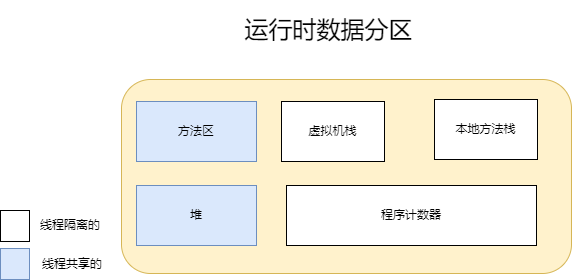

The diagram above was exported from draw.io. Its source (the exported page's mxGraphModel, read from the mxfile embedded in the PNG):
<mxGraphModel dx="765" dy="536" grid="0" gridSize="10" guides="1" tooltips="1" connect="1" arrows="1" fold="1" page="1" pageScale="1" pageWidth="827" pageHeight="1169" math="0" shadow="0">
  <root>
    <mxCell id="0" />
    <mxCell id="1" parent="0" />
    <mxCell id="73_fkmAWqTgvbEtkFGcY-1" value="" style="rounded=1;whiteSpace=wrap;html=1;fillColor=#fff2cc;strokeColor=#d6b656;" vertex="1" parent="1">
      <mxGeometry x="181" y="163" width="450" height="194" as="geometry" />
    </mxCell>
    <mxCell id="73_fkmAWqTgvbEtkFGcY-2" value="&lt;font style=&quot;font-size: 24px;&quot;&gt;运行时数据分区&lt;/font&gt;" style="text;html=1;align=center;verticalAlign=middle;whiteSpace=wrap;rounded=0;" vertex="1" parent="1">
      <mxGeometry x="270" y="84" width="237" height="60" as="geometry" />
    </mxCell>
    <mxCell id="73_fkmAWqTgvbEtkFGcY-3" value="方法区" style="rounded=0;whiteSpace=wrap;html=1;fillColor=#dae8fc;strokeColor=#6c8ebf;" vertex="1" parent="1">
      <mxGeometry x="196" y="185" width="120" height="60" as="geometry" />
    </mxCell>
    <mxCell id="73_fkmAWqTgvbEtkFGcY-4" value="堆" style="rounded=0;whiteSpace=wrap;html=1;fillColor=#dae8fc;strokeColor=#6c8ebf;" vertex="1" parent="1">
      <mxGeometry x="196" y="269" width="120" height="60" as="geometry" />
    </mxCell>
    <mxCell id="73_fkmAWqTgvbEtkFGcY-5" value="虚拟机栈" style="rounded=0;whiteSpace=wrap;html=1;" vertex="1" parent="1">
      <mxGeometry x="341" y="185" width="103" height="60" as="geometry" />
    </mxCell>
    <mxCell id="73_fkmAWqTgvbEtkFGcY-9" value="本地方法栈" style="rounded=0;whiteSpace=wrap;html=1;" vertex="1" parent="1">
      <mxGeometry x="494" y="183" width="103" height="60" as="geometry" />
    </mxCell>
    <mxCell id="73_fkmAWqTgvbEtkFGcY-10" value="程序计数器" style="rounded=0;whiteSpace=wrap;html=1;" vertex="1" parent="1">
      <mxGeometry x="346" y="269" width="250" height="60" as="geometry" />
    </mxCell>
    <mxCell id="73_fkmAWqTgvbEtkFGcY-11" value="" style="rounded=0;whiteSpace=wrap;html=1;" vertex="1" parent="1">
      <mxGeometry x="60" y="294" width="29" height="31" as="geometry" />
    </mxCell>
    <mxCell id="73_fkmAWqTgvbEtkFGcY-13" value="线程隔离的" style="text;html=1;align=center;verticalAlign=middle;whiteSpace=wrap;rounded=0;" vertex="1" parent="1">
      <mxGeometry x="93" y="294" width="74" height="30" as="geometry" />
    </mxCell>
    <mxCell id="73_fkmAWqTgvbEtkFGcY-14" value="" style="rounded=0;whiteSpace=wrap;html=1;fillColor=#dae8fc;strokeColor=#6c8ebf;" vertex="1" parent="1">
      <mxGeometry x="60" y="332" width="29" height="31" as="geometry" />
    </mxCell>
    <mxCell id="73_fkmAWqTgvbEtkFGcY-15" value="线程共享的" style="text;html=1;align=center;verticalAlign=middle;whiteSpace=wrap;rounded=0;" vertex="1" parent="1">
      <mxGeometry x="95" y="333" width="74" height="30" as="geometry" />
    </mxCell>
  </root>
</mxGraphModel>